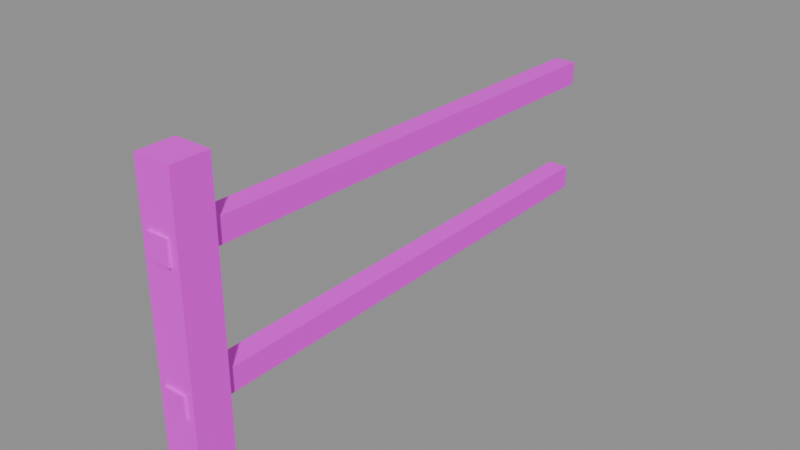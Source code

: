 # Source: prop.grave_fence.blend  (saved by Blender 5.2.45; exported with 4.5.12 LTS)
import bpy
from mathutils import Matrix  # noqa: F401  (used for matrix-valued properties, if any)

bpy.ops.wm.read_factory_settings(use_empty=True)
scene = bpy.context.scene
scene.name = 'Scene'

# ---- images (referenced by path relative to the original .blend; pixels are not part of the script)
import os
ASSET_DIR = os.environ.get("B2B_ASSET_DIR", "")  # directory of the original .blend (textures are referenced by path, not embedded)
HERE = os.path.dirname(os.path.abspath(__file__))  # packed textures are extracted next to this script under _unpacked/

def load_image(name, relpath, width, height, colorspace="sRGB"):
    """Load a texture the original file referenced (path relative to the .blend, or extracted next to this script)."""
    p = next((c for c in (os.path.join(HERE, relpath), os.path.join(ASSET_DIR, relpath)) if relpath and os.path.exists(c)), "")
    if p:
        img = bpy.data.images.load(p, check_existing=True)
        img.name = name
    else:  # same state as the original file: an image datablock whose file is absent (Cycles renders it pink)
        img = bpy.data.images.new(name, width, height)
        img.source = "FILE"
        img.filepath = "//" + (relpath or name)
    img.colorspace_settings.name = colorspace
    return img
img_palette_png = load_image('palette.png', 'palette.png', 1024, 1024, 'sRGB')

# ---- materials (node trees are filled in below, after node groups)
mat_palette = bpy.data.materials.new('palette')

# ---- material node trees
mat_palette.use_nodes = True; mat_palette.node_tree.nodes.clear()
_N = mat_palette.node_tree.nodes; _L = mat_palette.node_tree.links
n0 = _N.new('ShaderNodeBsdfPrincipled'); n0.name = 'Principled BSDF'; n0.location = (-200, 100)
n0.inputs[10].default_value = 0.005
n1 = _N.new('ShaderNodeOutputMaterial'); n1.name = 'Material Output'; n1.location = (200, 100)
n2 = _N.new('ShaderNodeTexImage'); n2.name = 'Image Texture'; n2.location = (0, 0)
n2.image = img_palette_png
n2.interpolation = 'Closest'
_L.new(n0.outputs[0], n1.inputs[0])
_L.new(n2.outputs[0], n0.inputs[0])
n1.is_active_output = True

# ---- meshes
me_grave_fence = bpy.data.meshes.new('grave_fence')
me_grave_fence.from_pydata([(-0.035, -0.495, 0.0), (-0.035, -0.495, 0.58), (-0.035, -0.425, 0.0), (-0.035, -0.425, 0.58), (0.035, -0.495, 0.0), (0.035, -0.495, 0.58), (0.035, -0.425, 0.0), (0.035, -0.425, 0.58), (-0.02, -0.5004, 0.428), (-0.02, -0.4996, 0.472), (-0.02, 0.4996, 0.408), (-0.02, 0.5004, 0.452), (0.02, -0.5004, 0.428), (0.02, -0.4996, 0.472), (0.02, 0.4996, 0.408), (0.02, 0.5004, 0.452), (-0.02, -0.4998, 0.178), (-0.02, -0.5002, 0.222), (-0.02, 0.5002, 0.188), (-0.02, 0.4998, 0.232), (0.02, -0.4998, 0.178), (0.02, -0.5002, 0.222), (0.02, 0.5002, 0.188), (0.02, 0.4998, 0.232)], [], [(0, 1, 3, 2), (2, 3, 7, 6), (6, 7, 5, 4), (4, 5, 1, 0), (2, 6, 4, 0), (7, 3, 1, 5), (8, 9, 11, 10), (10, 11, 15, 14), (14, 15, 13, 12), (12, 13, 9, 8), (10, 14, 12, 8), (15, 11, 9, 13), (16, 17, 19, 18), (18, 19, 23, 22), (22, 23, 21, 20), (20, 21, 17, 16), (18, 22, 20, 16), (23, 19, 17, 21)])
_uv = me_grave_fence.uv_layers.new(name='UVMap')
_uv.uv.foreach_set('vector', [0.8125, 0.7222, 0.8125, 0.7222, 0.8125, 0.7222, 0.8125, 0.7222, 0.8125, 0.7222, 0.8125, 0.7222, 0.8125, 0.7222, 0.8125, 0.7222, 0.8125, 0.7222, 0.8125, 0.7222, 0.8125, 0.7222, 0.8125, 0.7222, 0.8125, 0.7222, 0.8125, 0.7222, 0.8125, 0.7222, 0.8125, 0.7222, 0.8125, 0.7222, 0.8125, 0.7222, 0.8125, 0.7222, 0.8125, 0.7222, 0.8125, 0.7222, 0.8125, 0.7222, 0.8125, 0.7222, 0.8125, 0.7222, 0.6875, 0.7222, 0.6875, 0.7222, 0.6875, 0.7222, 0.6875, 0.7222, 0.6875, 0.7222, 0.6875, 0.7222, 0.6875, 0.7222, 0.6875, 0.7222, 0.6875, 0.7222, 0.6875, 0.7222, 0.6875, 0.7222, 0.6875, 0.7222, 0.6875, 0.7222, 0.6875, 0.7222, 0.6875, 0.7222, 0.6875, 0.7222, 0.6875, 0.7222, 0.6875, 0.7222, 0.6875, 0.7222, 0.6875, 0.7222, 0.6875, 0.7222, 0.6875, 0.7222, 0.6875, 0.7222, 0.6875, 0.7222, 0.4375, 0.7222, 0.4375, 0.7222, 0.4375, 0.7222, 0.4375, 0.7222, 0.4375, 0.7222, 0.4375, 0.7222, 0.4375, 0.7222, 0.4375, 0.7222, 0.4375, 0.7222, 0.4375, 0.7222, 0.4375, 0.7222, 0.4375, 0.7222, 0.4375, 0.7222, 0.4375, 0.7222, 0.4375, 0.7222, 0.4375, 0.7222, 0.4375, 0.7222, 0.4375, 0.7222, 0.4375, 0.7222, 0.4375, 0.7222, 0.4375, 0.7222, 0.4375, 0.7222, 0.4375, 0.7222, 0.4375, 0.7222])
me_grave_fence.materials.append(mat_palette)
me_grave_fence.update()

# ---- objects
ob_grave_fence = bpy.data.objects.new('grave_fence', me_grave_fence)

# ---- transforms, parenting, visibility, modifiers, constraints
ob_grave_fence.location = (0.0, 0.0, 0.0)

# ---- collection membership
scene.collection.objects.link(ob_grave_fence)

# ---- scene / render settings (as saved in the file)
scene.frame_start = 1; scene.frame_end = 250; scene.frame_set(1)
scene.render.engine = 'BLENDER_EEVEE_NEXT'
scene.render.bake_bias = 0.0
scene.render.bake_samples = 0
scene.render.compositor_device = 'GPU'
scene.eevee.use_volume_custom_range = False
scene.eevee.fast_gi_thickness_near = 0.1
scene.eevee.fast_gi_thickness_far = 0.0
scene.eevee.ray_tracing_options.screen_trace_thickness = 0.1
bpy.context.view_layer.update()

# ---- added for rendering (the .blend has no active camera and no usable light): camera, sun + grey world if the file has none
cam_auto = bpy.data.cameras.new('AutoCamera')
cam_auto.lens = 50.0
cam_auto.sensor_width = 36.0
cam_auto.clip_end = 1000.0
ob_auto_camera = bpy.data.objects.new('AutoCamera', cam_auto)
scene.collection.objects.link(ob_auto_camera)
ob_auto_camera.location = (1.07225, -1.2867, 1.1478)
ob_auto_camera.rotation_euler = (1.09748, -7.21219e-08, 0.694738)
scene.camera = ob_auto_camera
light_auto_sun = bpy.data.lights.new('AutoSun', 'SUN')
light_auto_sun.energy = 3.0
light_auto_sun.angle = 0.0523599
ob_auto_sun = bpy.data.objects.new('AutoSun', light_auto_sun)
scene.collection.objects.link(ob_auto_sun)
ob_auto_sun.rotation_euler = (0.872665, 0.174533, 0.523599)
if scene.world is None:
    world_auto = bpy.data.worlds.new('AutoWorld')
    world_auto.color = (0.3, 0.3, 0.3)
    scene.world = world_auto
bpy.context.view_layer.update()
